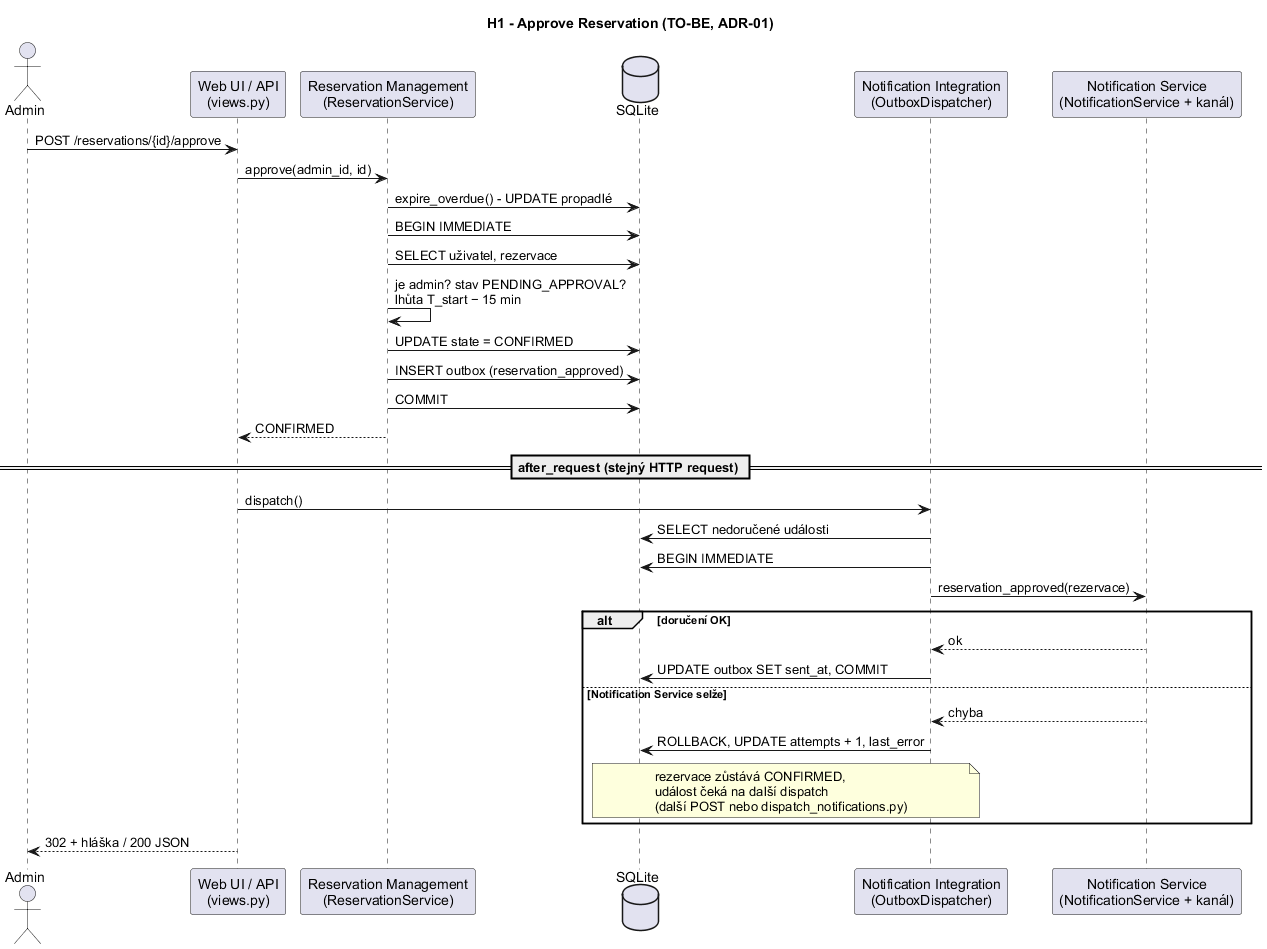

The diagram above was rendered by PlantUML. Its source (embedded in the PNG):
@startuml
skinparam defaultFontName Arial
title H1 - Approve Reservation (TO-BE, ADR-01)
actor Admin
participant "Web UI / API\n(views.py)" as web
participant "Reservation Management\n(ReservationService)" as rm
database "SQLite" as db
participant "Notification Integration\n(OutboxDispatcher)" as ni
participant "Notification Service\n(NotificationService + kanál)" as ns

Admin -> web : POST /reservations/{id}/approve
web -> rm : approve(admin_id, id)
rm -> db : expire_overdue() - UPDATE propadlé
rm -> db : BEGIN IMMEDIATE
rm -> db : SELECT uživatel, rezervace
rm -> rm : je admin? stav PENDING_APPROVAL?\nlhůta T_start − 15 min
rm -> db : UPDATE state = CONFIRMED
rm -> db : INSERT outbox (reservation_approved)
rm -> db : COMMIT
rm --> web : CONFIRMED
== after_request (stejný HTTP request) ==
web -> ni : dispatch()
ni -> db : SELECT nedoručené události
ni -> db : BEGIN IMMEDIATE
ni -> ns : reservation_approved(rezervace)
alt doručení OK
  ns --> ni : ok
  ni -> db : UPDATE outbox SET sent_at, COMMIT
else Notification Service selže
  ns --> ni : chyba
  ni -> db : ROLLBACK, UPDATE attempts + 1, last_error
  note over ni, db : rezervace zůstává CONFIRMED,\nudálost čeká na další dispatch\n(další POST nebo dispatch_notifications.py)
end
web --> Admin : 302 + hláška / 200 JSON
@enduml